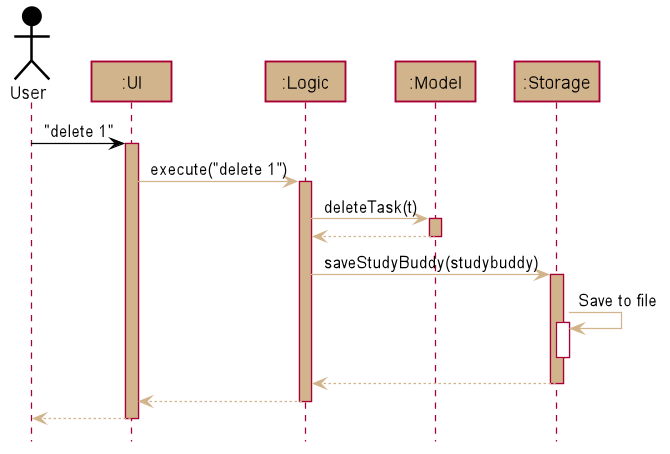

The diagram above was rendered by PlantUML. Its source (embedded in the PNG):
@startuml








skinparam BackgroundColor #FFFFFFF

skinparam Shadowing false

skinparam Class {
    FontColor #000000
    BorderThickness 1
    BorderColor #FFFFFF
    StereotypeFontColor #FFFFFF
    FontName Arial
}

skinparam Actor {
    BorderColor #000000
    Color #000000
    FontName Arial
}

skinparam Sequence {
    MessageAlign center
    BoxFontSize 15
    BoxPadding 0
    BoxFontColor #000000
    FontName Arial
}

skinparam Participant {
    FontColor #000000
    Padding 20
}

skinparam MinClassWidth 50
skinparam ParticipantPadding 10
skinparam Shadowing false
skinparam DefaultTextAlignment center
skinparam packageStyle Rectangle

hide footbox
hide members
hide circle

Actor User as user #000000
Participant ":UI" as ui #D2B48C
Participant ":Logic" as logic #D2B48C
Participant ":Model" as model #D2B48C
Participant ":Storage" as storage #D2B48C

user -[#000000]> ui : "delete 1"
activate ui #D2B48C

ui -[#D2B48C]> logic : execute("delete 1")
activate logic #D2B48C

logic -[#D2B48C]> model : deleteTask(t)
activate model #D2B48C

model -[#D2B48C]-> logic
deactivate model

logic -[#D2B48C]> storage : saveStudyBuddy(studybuddy)
activate storage #D2B48C

storage -[#D2B48C]> storage : Save to file
activate storage #FFFFFF
deactivate storage

storage --[#D2B48C]> logic
deactivate storage

logic --[#D2B48C]> ui
deactivate logic

ui--[#D2B48C]> user
deactivate ui
@enduml